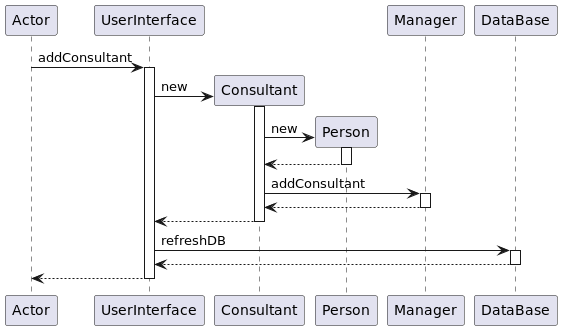

The diagram above was rendered by PlantUML. Its source (embedded in the PNG):
@startuml
participant Actor
Actor -> UserInterface : addConsultant
activate UserInterface
create Consultant
UserInterface -> Consultant : new
activate Consultant
create Person
Consultant -> Person : new
activate Person
Person --> Consultant
deactivate Person
Consultant -> Manager : addConsultant
activate Manager
Manager --> Consultant
deactivate Manager
Consultant --> UserInterface
deactivate Consultant
UserInterface -> DataBase : refreshDB
activate DataBase
DataBase --> UserInterface
deactivate DataBase
return
@enduml